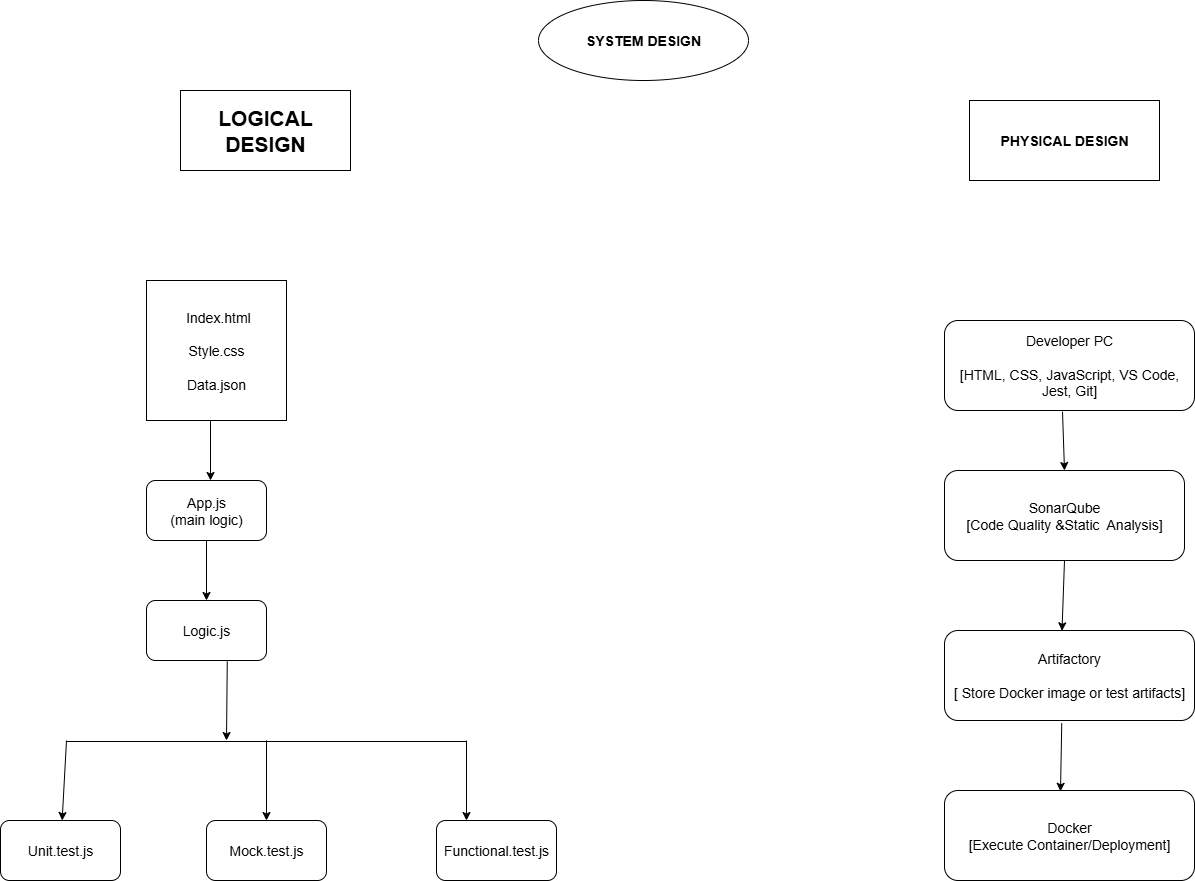

The diagram above was exported from draw.io. Its source (the exported page's mxGraphModel, read from the mxfile embedded in the PNG):
<mxGraphModel dx="2620" dy="2603" grid="1" gridSize="10" guides="1" tooltips="1" connect="1" arrows="1" fold="1" page="1" pageScale="1" pageWidth="850" pageHeight="1100" math="0" shadow="0">
  <root>
    <mxCell id="0" />
    <mxCell id="1" parent="0" />
    <mxCell id="pHXRD7qiKSv8TUC7uSen-2" value="SYSTEM DESIGN" style="ellipse;whiteSpace=wrap;html=1;fontStyle=1;fontSize=14;" vertex="1" parent="1">
      <mxGeometry x="748" y="-420" width="210" height="80" as="geometry" />
    </mxCell>
    <mxCell id="pHXRD7qiKSv8TUC7uSen-3" value="&lt;h2&gt;LOGICAL DESIGN&lt;/h2&gt;" style="rounded=0;whiteSpace=wrap;html=1;fontSize=14;" vertex="1" parent="1">
      <mxGeometry x="390" y="-330" width="170" height="80" as="geometry" />
    </mxCell>
    <mxCell id="pHXRD7qiKSv8TUC7uSen-4" value="PHYSICAL DESIGN" style="rounded=0;whiteSpace=wrap;html=1;fontSize=14;fontStyle=1" vertex="1" parent="1">
      <mxGeometry x="1179" y="-320" width="190" height="80" as="geometry" />
    </mxCell>
    <mxCell id="pHXRD7qiKSv8TUC7uSen-9" value="App.js&lt;div&gt;(main logic)&lt;/div&gt;" style="rounded=1;whiteSpace=wrap;html=1;fontSize=14;" vertex="1" parent="1">
      <mxGeometry x="356" y="60" width="120" height="60" as="geometry" />
    </mxCell>
    <mxCell id="pHXRD7qiKSv8TUC7uSen-17" value="&lt;div&gt;&amp;nbsp;Index.html&lt;/div&gt;&lt;div&gt;&lt;br&gt;&lt;/div&gt;&lt;div&gt;Style.css&lt;/div&gt;&lt;div&gt;&lt;br&gt;&lt;/div&gt;&lt;div&gt;Data.json&lt;/div&gt;" style="whiteSpace=wrap;html=1;aspect=fixed;fontSize=14;" vertex="1" parent="1">
      <mxGeometry x="356" y="-140" width="140" height="140" as="geometry" />
    </mxCell>
    <mxCell id="pHXRD7qiKSv8TUC7uSen-19" value="" style="endArrow=classic;html=1;rounded=0;exitX=0.5;exitY=1;exitDx=0;exitDy=0;fontSize=14;" edge="1" parent="1">
      <mxGeometry width="50" height="50" relative="1" as="geometry">
        <mxPoint x="420" y="2.2737367544323206e-13" as="sourcePoint" />
        <mxPoint x="420" y="60" as="targetPoint" />
      </mxGeometry>
    </mxCell>
    <mxCell id="pHXRD7qiKSv8TUC7uSen-20" value="" style="endArrow=classic;html=1;rounded=0;exitX=0.5;exitY=1;exitDx=0;exitDy=0;fontSize=14;" edge="1" parent="1" source="pHXRD7qiKSv8TUC7uSen-9">
      <mxGeometry width="50" height="50" relative="1" as="geometry">
        <mxPoint x="416" y="180" as="sourcePoint" />
        <mxPoint x="416" y="180" as="targetPoint" />
      </mxGeometry>
    </mxCell>
    <mxCell id="pHXRD7qiKSv8TUC7uSen-22" value="Logic.js" style="rounded=1;whiteSpace=wrap;html=1;fontSize=14;" vertex="1" parent="1">
      <mxGeometry x="356" y="180" width="120" height="60" as="geometry" />
    </mxCell>
    <mxCell id="pHXRD7qiKSv8TUC7uSen-23" value="" style="endArrow=none;html=1;rounded=0;fontSize=14;" edge="1" parent="1">
      <mxGeometry width="50" height="50" relative="1" as="geometry">
        <mxPoint x="276" y="321" as="sourcePoint" />
        <mxPoint x="676" y="321" as="targetPoint" />
      </mxGeometry>
    </mxCell>
    <mxCell id="pHXRD7qiKSv8TUC7uSen-25" value="" style="endArrow=classic;html=1;rounded=0;exitX=0.673;exitY=1.013;exitDx=0;exitDy=0;exitPerimeter=0;fontSize=14;" edge="1" parent="1" source="pHXRD7qiKSv8TUC7uSen-22">
      <mxGeometry width="50" height="50" relative="1" as="geometry">
        <mxPoint x="516" y="330" as="sourcePoint" />
        <mxPoint x="436" y="320" as="targetPoint" />
      </mxGeometry>
    </mxCell>
    <mxCell id="pHXRD7qiKSv8TUC7uSen-26" value="" style="endArrow=classic;html=1;rounded=0;fontSize=14;" edge="1" parent="1" source="pHXRD7qiKSv8TUC7uSen-31">
      <mxGeometry width="50" height="50" relative="1" as="geometry">
        <mxPoint x="276" y="320" as="sourcePoint" />
        <mxPoint x="276" y="400" as="targetPoint" />
      </mxGeometry>
    </mxCell>
    <mxCell id="pHXRD7qiKSv8TUC7uSen-27" value="" style="endArrow=classic;html=1;rounded=0;fontSize=14;" edge="1" parent="1">
      <mxGeometry width="50" height="50" relative="1" as="geometry">
        <mxPoint x="476" y="320" as="sourcePoint" />
        <mxPoint x="476" y="400" as="targetPoint" />
      </mxGeometry>
    </mxCell>
    <mxCell id="pHXRD7qiKSv8TUC7uSen-29" value="Functional.test.js" style="rounded=1;whiteSpace=wrap;html=1;fontSize=14;" vertex="1" parent="1">
      <mxGeometry x="646" y="400" width="120" height="60" as="geometry" />
    </mxCell>
    <mxCell id="pHXRD7qiKSv8TUC7uSen-30" value="Mock.test.js" style="rounded=1;whiteSpace=wrap;html=1;fontSize=14;" vertex="1" parent="1">
      <mxGeometry x="416" y="400" width="120" height="60" as="geometry" />
    </mxCell>
    <mxCell id="pHXRD7qiKSv8TUC7uSen-32" value="" style="endArrow=classic;html=1;rounded=0;entryX=0.25;entryY=0;entryDx=0;entryDy=0;fontSize=14;" edge="1" parent="1" target="pHXRD7qiKSv8TUC7uSen-29">
      <mxGeometry width="50" height="50" relative="1" as="geometry">
        <mxPoint x="676" y="320" as="sourcePoint" />
        <mxPoint x="566" y="280" as="targetPoint" />
      </mxGeometry>
    </mxCell>
    <mxCell id="pHXRD7qiKSv8TUC7uSen-35" value="Developer PC&lt;div&gt;&lt;br&gt;&lt;div&gt;[HTML, CSS, JavaScript, VS Code, Jest, Git]&lt;/div&gt;&lt;/div&gt;" style="rounded=1;whiteSpace=wrap;html=1;fontSize=14;" vertex="1" parent="1">
      <mxGeometry x="1154" y="-100" width="250" height="90" as="geometry" />
    </mxCell>
    <mxCell id="pHXRD7qiKSv8TUC7uSen-39" value="Artifactory&lt;div&gt;&lt;br&gt;&lt;div&gt;[ Store Docker image or test artifacts]&lt;/div&gt;&lt;/div&gt;" style="rounded=1;whiteSpace=wrap;html=1;fontSize=14;" vertex="1" parent="1">
      <mxGeometry x="1154" y="210" width="250" height="90" as="geometry" />
    </mxCell>
    <mxCell id="pHXRD7qiKSv8TUC7uSen-41" value="Docker&lt;div&gt;[Execute Container/Deployment]&lt;/div&gt;" style="rounded=1;whiteSpace=wrap;html=1;fontSize=14;" vertex="1" parent="1">
      <mxGeometry x="1154" y="370" width="250" height="90" as="geometry" />
    </mxCell>
    <mxCell id="pHXRD7qiKSv8TUC7uSen-43" value="SonarQube&lt;div&gt;[Code Quality &amp;amp;Static&amp;nbsp; Analysis]&lt;/div&gt;" style="rounded=1;whiteSpace=wrap;html=1;fontSize=14;" vertex="1" parent="1">
      <mxGeometry x="1154" y="50" width="240" height="90" as="geometry" />
    </mxCell>
    <mxCell id="pHXRD7qiKSv8TUC7uSen-45" value="" style="endArrow=classic;html=1;rounded=0;exitX=0.472;exitY=1.013;exitDx=0;exitDy=0;entryX=0.5;entryY=0;entryDx=0;entryDy=0;exitPerimeter=0;fontSize=14;" edge="1" parent="1" source="pHXRD7qiKSv8TUC7uSen-35" target="pHXRD7qiKSv8TUC7uSen-43">
      <mxGeometry width="50" height="50" relative="1" as="geometry">
        <mxPoint x="1114" y="110" as="sourcePoint" />
        <mxPoint x="1164" y="60" as="targetPoint" />
      </mxGeometry>
    </mxCell>
    <mxCell id="pHXRD7qiKSv8TUC7uSen-46" value="" style="endArrow=classic;html=1;rounded=0;exitX=0.5;exitY=1;exitDx=0;exitDy=0;entryX=0.47;entryY=0.004;entryDx=0;entryDy=0;entryPerimeter=0;fontSize=14;" edge="1" parent="1" source="pHXRD7qiKSv8TUC7uSen-43" target="pHXRD7qiKSv8TUC7uSen-39">
      <mxGeometry width="50" height="50" relative="1" as="geometry">
        <mxPoint x="1114" y="110" as="sourcePoint" />
        <mxPoint x="1164" y="60" as="targetPoint" />
      </mxGeometry>
    </mxCell>
    <mxCell id="pHXRD7qiKSv8TUC7uSen-47" value="" style="endArrow=classic;html=1;rounded=0;exitX=0.469;exitY=1.031;exitDx=0;exitDy=0;exitPerimeter=0;entryX=0.464;entryY=0.009;entryDx=0;entryDy=0;entryPerimeter=0;fontSize=14;" edge="1" parent="1" source="pHXRD7qiKSv8TUC7uSen-39" target="pHXRD7qiKSv8TUC7uSen-41">
      <mxGeometry width="50" height="50" relative="1" as="geometry">
        <mxPoint x="1114" y="260" as="sourcePoint" />
        <mxPoint x="1164" y="210" as="targetPoint" />
      </mxGeometry>
    </mxCell>
    <mxCell id="pHXRD7qiKSv8TUC7uSen-48" value="" style="endArrow=classic;html=1;rounded=0;fontSize=14;" edge="1" parent="1" target="pHXRD7qiKSv8TUC7uSen-31">
      <mxGeometry width="50" height="50" relative="1" as="geometry">
        <mxPoint x="276" y="320" as="sourcePoint" />
        <mxPoint x="276" y="400" as="targetPoint" />
      </mxGeometry>
    </mxCell>
    <mxCell id="pHXRD7qiKSv8TUC7uSen-31" value="Unit.test.js" style="rounded=1;whiteSpace=wrap;html=1;fontSize=14;" vertex="1" parent="1">
      <mxGeometry x="210" y="400" width="120" height="60" as="geometry" />
    </mxCell>
  </root>
</mxGraphModel>